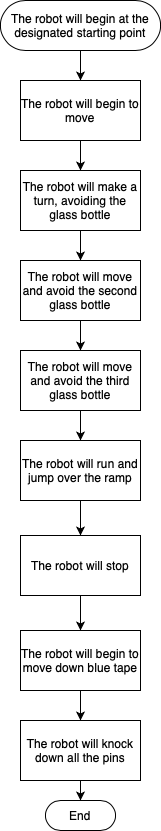

The diagram above was exported from draw.io. Its source (the exported page's mxGraphModel, read from the mxfile embedded in the PNG):
<mxGraphModel dx="954" dy="624" grid="1" gridSize="10" guides="1" tooltips="1" connect="1" arrows="1" fold="1" page="1" pageScale="1" pageWidth="827" pageHeight="1169" math="0" shadow="0">
  <root>
    <mxCell id="WIyWlLk6GJQsqaUBKTNV-0" />
    <mxCell id="WIyWlLk6GJQsqaUBKTNV-1" parent="WIyWlLk6GJQsqaUBKTNV-0" />
    <mxCell id="82jHizF_nRJDvghk6Ct1-4" style="edgeStyle=orthogonalEdgeStyle;rounded=0;orthogonalLoop=1;jettySize=auto;html=1;" edge="1" parent="WIyWlLk6GJQsqaUBKTNV-1" source="82jHizF_nRJDvghk6Ct1-0" target="82jHizF_nRJDvghk6Ct1-1">
      <mxGeometry relative="1" as="geometry" />
    </mxCell>
    <mxCell id="82jHizF_nRJDvghk6Ct1-0" value="The robot will begin at the designated starting point" style="html=1;dashed=0;whiteSpace=wrap;shape=mxgraph.dfd.start" vertex="1" parent="WIyWlLk6GJQsqaUBKTNV-1">
      <mxGeometry x="150" y="50" width="160" height="50" as="geometry" />
    </mxCell>
    <mxCell id="82jHizF_nRJDvghk6Ct1-5" style="edgeStyle=orthogonalEdgeStyle;rounded=0;orthogonalLoop=1;jettySize=auto;html=1;entryX=0.5;entryY=0;entryDx=0;entryDy=0;" edge="1" parent="WIyWlLk6GJQsqaUBKTNV-1" source="82jHizF_nRJDvghk6Ct1-1" target="82jHizF_nRJDvghk6Ct1-3">
      <mxGeometry relative="1" as="geometry" />
    </mxCell>
    <mxCell id="82jHizF_nRJDvghk6Ct1-1" value="The robot will begin to move" style="rounded=0;whiteSpace=wrap;html=1;" vertex="1" parent="WIyWlLk6GJQsqaUBKTNV-1">
      <mxGeometry x="170" y="130" width="120" height="60" as="geometry" />
    </mxCell>
    <mxCell id="82jHizF_nRJDvghk6Ct1-7" style="edgeStyle=orthogonalEdgeStyle;rounded=0;orthogonalLoop=1;jettySize=auto;html=1;" edge="1" parent="WIyWlLk6GJQsqaUBKTNV-1" source="82jHizF_nRJDvghk6Ct1-2">
      <mxGeometry relative="1" as="geometry">
        <mxPoint x="230" y="400" as="targetPoint" />
      </mxGeometry>
    </mxCell>
    <mxCell id="82jHizF_nRJDvghk6Ct1-2" value="The robot will move and avoid the second glass bottle" style="rounded=0;whiteSpace=wrap;html=1;" vertex="1" parent="WIyWlLk6GJQsqaUBKTNV-1">
      <mxGeometry x="170" y="310" width="120" height="60" as="geometry" />
    </mxCell>
    <mxCell id="82jHizF_nRJDvghk6Ct1-6" style="edgeStyle=orthogonalEdgeStyle;rounded=0;orthogonalLoop=1;jettySize=auto;html=1;entryX=0.5;entryY=0;entryDx=0;entryDy=0;" edge="1" parent="WIyWlLk6GJQsqaUBKTNV-1" source="82jHizF_nRJDvghk6Ct1-3" target="82jHizF_nRJDvghk6Ct1-2">
      <mxGeometry relative="1" as="geometry" />
    </mxCell>
    <mxCell id="82jHizF_nRJDvghk6Ct1-3" value="The robot will make a turn, avoiding the glass bottle" style="rounded=0;whiteSpace=wrap;html=1;" vertex="1" parent="WIyWlLk6GJQsqaUBKTNV-1">
      <mxGeometry x="170" y="220" width="120" height="60" as="geometry" />
    </mxCell>
    <mxCell id="82jHizF_nRJDvghk6Ct1-10" style="edgeStyle=orthogonalEdgeStyle;rounded=0;orthogonalLoop=1;jettySize=auto;html=1;" edge="1" parent="WIyWlLk6GJQsqaUBKTNV-1" source="82jHizF_nRJDvghk6Ct1-8" target="82jHizF_nRJDvghk6Ct1-9">
      <mxGeometry relative="1" as="geometry" />
    </mxCell>
    <mxCell id="82jHizF_nRJDvghk6Ct1-8" value="The robot will move and avoid the third glass bottle" style="rounded=0;whiteSpace=wrap;html=1;" vertex="1" parent="WIyWlLk6GJQsqaUBKTNV-1">
      <mxGeometry x="170" y="400" width="120" height="60" as="geometry" />
    </mxCell>
    <mxCell id="82jHizF_nRJDvghk6Ct1-17" style="edgeStyle=orthogonalEdgeStyle;rounded=0;orthogonalLoop=1;jettySize=auto;html=1;entryX=0.5;entryY=0;entryDx=0;entryDy=0;" edge="1" parent="WIyWlLk6GJQsqaUBKTNV-1" source="82jHizF_nRJDvghk6Ct1-9" target="82jHizF_nRJDvghk6Ct1-11">
      <mxGeometry relative="1" as="geometry" />
    </mxCell>
    <mxCell id="82jHizF_nRJDvghk6Ct1-9" value="The robot will run and jump over the ramp" style="rounded=0;whiteSpace=wrap;html=1;" vertex="1" parent="WIyWlLk6GJQsqaUBKTNV-1">
      <mxGeometry x="170" y="490" width="120" height="60" as="geometry" />
    </mxCell>
    <mxCell id="82jHizF_nRJDvghk6Ct1-18" style="edgeStyle=orthogonalEdgeStyle;rounded=0;orthogonalLoop=1;jettySize=auto;html=1;" edge="1" parent="WIyWlLk6GJQsqaUBKTNV-1" source="82jHizF_nRJDvghk6Ct1-11" target="82jHizF_nRJDvghk6Ct1-12">
      <mxGeometry relative="1" as="geometry" />
    </mxCell>
    <mxCell id="82jHizF_nRJDvghk6Ct1-11" value="The robot will stop" style="rounded=0;whiteSpace=wrap;html=1;" vertex="1" parent="WIyWlLk6GJQsqaUBKTNV-1">
      <mxGeometry x="170" y="585" width="120" height="60" as="geometry" />
    </mxCell>
    <mxCell id="82jHizF_nRJDvghk6Ct1-20" style="edgeStyle=orthogonalEdgeStyle;rounded=0;orthogonalLoop=1;jettySize=auto;html=1;" edge="1" parent="WIyWlLk6GJQsqaUBKTNV-1" source="82jHizF_nRJDvghk6Ct1-12" target="82jHizF_nRJDvghk6Ct1-13">
      <mxGeometry relative="1" as="geometry" />
    </mxCell>
    <mxCell id="82jHizF_nRJDvghk6Ct1-12" value="The robot will begin to move down blue tape" style="rounded=0;whiteSpace=wrap;html=1;" vertex="1" parent="WIyWlLk6GJQsqaUBKTNV-1">
      <mxGeometry x="170" y="680" width="120" height="60" as="geometry" />
    </mxCell>
    <mxCell id="82jHizF_nRJDvghk6Ct1-21" style="edgeStyle=orthogonalEdgeStyle;rounded=0;orthogonalLoop=1;jettySize=auto;html=1;" edge="1" parent="WIyWlLk6GJQsqaUBKTNV-1" source="82jHizF_nRJDvghk6Ct1-13" target="82jHizF_nRJDvghk6Ct1-15">
      <mxGeometry relative="1" as="geometry" />
    </mxCell>
    <mxCell id="82jHizF_nRJDvghk6Ct1-13" value="The robot will knock down all the pins" style="rounded=0;whiteSpace=wrap;html=1;" vertex="1" parent="WIyWlLk6GJQsqaUBKTNV-1">
      <mxGeometry x="170" y="770" width="120" height="60" as="geometry" />
    </mxCell>
    <mxCell id="82jHizF_nRJDvghk6Ct1-15" value="End" style="html=1;dashed=0;whiteSpace=wrap;shape=mxgraph.dfd.start" vertex="1" parent="WIyWlLk6GJQsqaUBKTNV-1">
      <mxGeometry x="195" y="850" width="70" height="30" as="geometry" />
    </mxCell>
  </root>
</mxGraphModel>